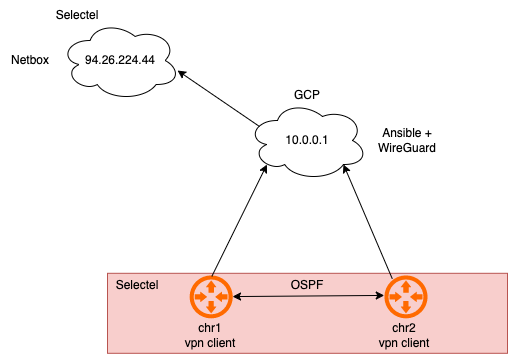

The diagram above was exported from draw.io. Its source (the exported page's mxGraphModel, read from the mxfile embedded in the PNG):
<mxGraphModel dx="948" dy="512" grid="1" gridSize="10" guides="1" tooltips="1" connect="1" arrows="1" fold="1" page="1" pageScale="1" pageWidth="1169" pageHeight="827" background="#ffffff" math="0" shadow="0">
  <root>
    <mxCell id="0" />
    <mxCell id="1" parent="0" />
    <mxCell id="uBBDLBYihskoZu4rlJNP-2" value="10.0.0.1" style="ellipse;shape=cloud;whiteSpace=wrap;html=1;" parent="1" vertex="1">
      <mxGeometry x="390" y="130" width="120" height="80" as="geometry" />
    </mxCell>
    <mxCell id="uBBDLBYihskoZu4rlJNP-3" value="GCP" style="text;html=1;align=center;verticalAlign=middle;whiteSpace=wrap;rounded=0;" parent="1" vertex="1">
      <mxGeometry x="420" y="110" width="60" height="30" as="geometry" />
    </mxCell>
    <mxCell id="uBBDLBYihskoZu4rlJNP-4" value="Ansible + WireGuard" style="text;html=1;align=center;verticalAlign=middle;whiteSpace=wrap;rounded=0;" parent="1" vertex="1">
      <mxGeometry x="520" y="155" width="60" height="30" as="geometry" />
    </mxCell>
    <mxCell id="uBBDLBYihskoZu4rlJNP-5" value="" style="rounded=0;whiteSpace=wrap;html=1;fillColor=#f8cecc;strokeColor=#b85450;" parent="1" vertex="1">
      <mxGeometry x="250" y="302.8" width="400" height="80" as="geometry" />
    </mxCell>
    <mxCell id="uBBDLBYihskoZu4rlJNP-6" value="Selectel" style="text;html=1;align=center;verticalAlign=middle;whiteSpace=wrap;rounded=0;" parent="1" vertex="1">
      <mxGeometry x="250" y="300" width="60" height="30" as="geometry" />
    </mxCell>
    <mxCell id="uBBDLBYihskoZu4rlJNP-9" value="" style="points=[];aspect=fixed;html=1;align=center;shadow=0;dashed=0;fillColor=#FF6A00;strokeColor=none;shape=mxgraph.alibaba_cloud.router;" parent="1" vertex="1">
      <mxGeometry x="524.8" y="302.8" width="45.23" height="47.2" as="geometry" />
    </mxCell>
    <mxCell id="uBBDLBYihskoZu4rlJNP-10" value="" style="points=[];aspect=fixed;html=1;align=center;shadow=0;dashed=0;fillColor=#FF6A00;strokeColor=none;shape=mxgraph.alibaba_cloud.router;" parent="1" vertex="1">
      <mxGeometry x="330" y="302.8" width="45.23" height="47.2" as="geometry" />
    </mxCell>
    <mxCell id="uBBDLBYihskoZu4rlJNP-11" value="chr2&lt;div&gt;vpn client&lt;/div&gt;" style="text;html=1;align=center;verticalAlign=middle;whiteSpace=wrap;rounded=0;" parent="1" vertex="1">
      <mxGeometry x="517.41" y="350" width="60" height="30" as="geometry" />
    </mxCell>
    <mxCell id="uBBDLBYihskoZu4rlJNP-12" value="chr1&lt;div&gt;vpn client&lt;/div&gt;" style="text;html=1;align=center;verticalAlign=middle;whiteSpace=wrap;rounded=0;" parent="1" vertex="1">
      <mxGeometry x="322.60999999999996" y="350" width="60" height="30" as="geometry" />
    </mxCell>
    <mxCell id="uBBDLBYihskoZu4rlJNP-13" value="" style="endArrow=classic;startArrow=classic;html=1;rounded=0;entryX=0.043;entryY=0.469;entryDx=0;entryDy=0;entryPerimeter=0;exitX=0.996;exitY=0.493;exitDx=0;exitDy=0;exitPerimeter=0;" parent="1" source="uBBDLBYihskoZu4rlJNP-10" target="uBBDLBYihskoZu4rlJNP-9" edge="1">
      <mxGeometry width="50" height="50" relative="1" as="geometry">
        <mxPoint x="390" y="332" as="sourcePoint" />
        <mxPoint x="470" y="350" as="targetPoint" />
      </mxGeometry>
    </mxCell>
    <mxCell id="uBBDLBYihskoZu4rlJNP-14" value="" style="endArrow=classic;html=1;rounded=0;entryX=0.162;entryY=0.8;entryDx=0;entryDy=0;entryPerimeter=0;exitX=0.538;exitY=0.065;exitDx=0;exitDy=0;exitPerimeter=0;" parent="1" source="uBBDLBYihskoZu4rlJNP-10" target="uBBDLBYihskoZu4rlJNP-2" edge="1">
      <mxGeometry width="50" height="50" relative="1" as="geometry">
        <mxPoint x="420" y="340" as="sourcePoint" />
        <mxPoint x="470" y="290" as="targetPoint" />
      </mxGeometry>
    </mxCell>
    <mxCell id="uBBDLBYihskoZu4rlJNP-15" value="" style="endArrow=classic;html=1;rounded=0;entryX=0.8;entryY=0.8;entryDx=0;entryDy=0;entryPerimeter=0;exitX=0.22;exitY=0.114;exitDx=0;exitDy=0;exitPerimeter=0;" parent="1" source="uBBDLBYihskoZu4rlJNP-9" target="uBBDLBYihskoZu4rlJNP-2" edge="1">
      <mxGeometry width="50" height="50" relative="1" as="geometry">
        <mxPoint x="420" y="340" as="sourcePoint" />
        <mxPoint x="470" y="290" as="targetPoint" />
      </mxGeometry>
    </mxCell>
    <mxCell id="uBBDLBYihskoZu4rlJNP-16" value="OSPF" style="text;html=1;align=center;verticalAlign=middle;whiteSpace=wrap;rounded=0;" parent="1" vertex="1">
      <mxGeometry x="420" y="300" width="60" height="30" as="geometry" />
    </mxCell>
    <mxCell id="aO2s2zo3cmWx7EvkH92a-2" value="" style="endArrow=classic;html=1;rounded=0;exitX=0.1;exitY=0.325;exitDx=0;exitDy=0;exitPerimeter=0;" edge="1" parent="1" source="uBBDLBYihskoZu4rlJNP-2">
      <mxGeometry width="50" height="50" relative="1" as="geometry">
        <mxPoint x="460" y="290" as="sourcePoint" />
        <mxPoint x="320" y="100" as="targetPoint" />
      </mxGeometry>
    </mxCell>
    <mxCell id="aO2s2zo3cmWx7EvkH92a-3" value="94.26.224.44" style="ellipse;shape=cloud;whiteSpace=wrap;html=1;" vertex="1" parent="1">
      <mxGeometry x="202.61" y="50" width="120" height="80" as="geometry" />
    </mxCell>
    <mxCell id="aO2s2zo3cmWx7EvkH92a-4" value="Selectel" style="text;html=1;align=center;verticalAlign=middle;whiteSpace=wrap;rounded=0;" vertex="1" parent="1">
      <mxGeometry x="190" y="30" width="60" height="30" as="geometry" />
    </mxCell>
    <mxCell id="aO2s2zo3cmWx7EvkH92a-6" value="Netbox" style="text;html=1;align=center;verticalAlign=middle;whiteSpace=wrap;rounded=0;" vertex="1" parent="1">
      <mxGeometry x="142.61" y="75" width="60" height="30" as="geometry" />
    </mxCell>
  </root>
</mxGraphModel>